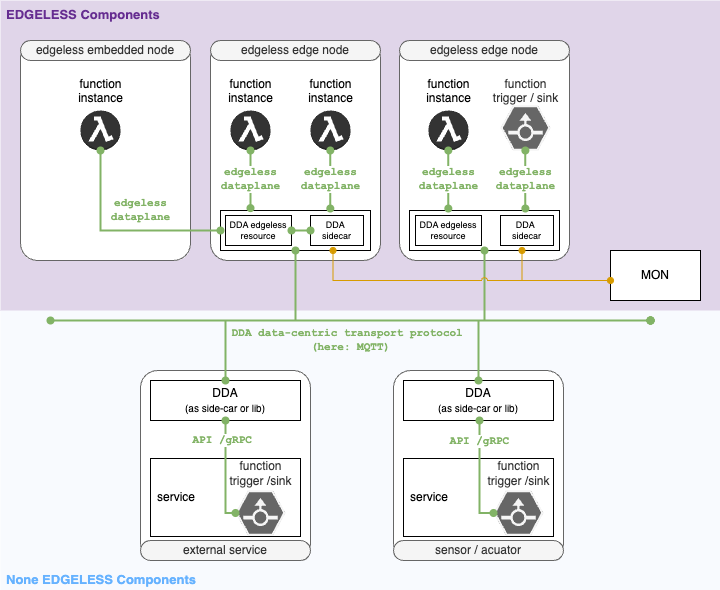

The diagram above was exported from draw.io. Its source (the exported page's mxGraphModel, read from the mxfile embedded in the PNG):
<mxGraphModel dx="1434" dy="907" grid="1" gridSize="10" guides="1" tooltips="1" connect="1" arrows="1" fold="1" page="1" pageScale="1" pageWidth="827" pageHeight="1169" math="0" shadow="0">
  <root>
    <mxCell id="0" />
    <mxCell id="1" parent="0" />
    <mxCell id="8tE572EiVAvirtC-CvXD-9" value="&lt;font color=&quot;#66b2ff&quot;&gt;None EDGELESS Components&lt;/font&gt;" style="rounded=0;whiteSpace=wrap;html=1;labelBackgroundColor=none;fillColor=#dae8fc;strokeColor=none;opacity=20;align=left;verticalAlign=bottom;fontStyle=1;fontSize=13;spacingLeft=4;fontColor=#6666FF;" vertex="1" parent="1">
      <mxGeometry x="30" y="370" width="720" height="280" as="geometry" />
    </mxCell>
    <mxCell id="8tE572EiVAvirtC-CvXD-1" value="&lt;span style=&quot;font-family: Helvetica; font-size: 13px; font-style: normal; font-variant-ligatures: normal; font-variant-caps: normal; font-weight: 700; letter-spacing: normal; orphans: 2; text-indent: 0px; text-transform: none; widows: 2; word-spacing: 0px; -webkit-text-stroke-width: 0px; white-space: normal; text-decoration-thickness: initial; text-decoration-style: initial; text-decoration-color: initial; float: none; display: inline !important;&quot;&gt;&lt;font color=&quot;#662d91&quot;&gt;EDGELESS Components&lt;/font&gt;&lt;/span&gt;" style="rounded=0;whiteSpace=wrap;html=1;labelBackgroundColor=none;fillColor=#662D91;strokeColor=none;opacity=20;verticalAlign=top;align=left;fontColor=default;spacingLeft=4;" vertex="1" parent="1">
      <mxGeometry x="30" y="60" width="720" height="310" as="geometry" />
    </mxCell>
    <mxCell id="x9sjEWlANd0kx8xq5MPh-4" value="" style="group;fillColor=default;rounded=1;arcSize=10;" parent="1" vertex="1" connectable="0">
      <mxGeometry x="240" y="100" width="170" height="220" as="geometry" />
    </mxCell>
    <mxCell id="x9sjEWlANd0kx8xq5MPh-1" value="" style="rounded=1;whiteSpace=wrap;html=1;fillColor=none;arcSize=10;fontColor=#333333;strokeColor=#666666;" parent="x9sjEWlANd0kx8xq5MPh-4" vertex="1">
      <mxGeometry width="170" height="220" as="geometry" />
    </mxCell>
    <mxCell id="x9sjEWlANd0kx8xq5MPh-2" value="edgeless edge node" style="rounded=1;whiteSpace=wrap;html=1;fillColor=#f5f5f5;arcSize=50;fontColor=#333333;strokeColor=#666666;" parent="x9sjEWlANd0kx8xq5MPh-4" vertex="1">
      <mxGeometry width="170" height="20" as="geometry" />
    </mxCell>
    <mxCell id="x9sjEWlANd0kx8xq5MPh-19" value="" style="rounded=0;whiteSpace=wrap;html=1;verticalAlign=bottom;" parent="x9sjEWlANd0kx8xq5MPh-4" vertex="1">
      <mxGeometry x="10" y="170" width="150" height="40" as="geometry" />
    </mxCell>
    <mxCell id="x9sjEWlANd0kx8xq5MPh-26" value="function&lt;br&gt;instance" style="outlineConnect=0;dashed=0;verticalLabelPosition=bottom;verticalAlign=top;align=center;html=1;shape=mxgraph.aws3.lambda_function;fillColor=#333333;strokeColor=none;spacingTop=-80;" parent="x9sjEWlANd0kx8xq5MPh-4" vertex="1">
      <mxGeometry x="20" y="70" width="40" height="40" as="geometry" />
    </mxCell>
    <mxCell id="x9sjEWlANd0kx8xq5MPh-27" value="function&lt;br&gt;instance" style="outlineConnect=0;dashed=0;verticalLabelPosition=bottom;verticalAlign=top;align=center;html=1;shape=mxgraph.aws3.lambda_function;fillColor=#333333;strokeColor=none;spacingTop=-80;" parent="x9sjEWlANd0kx8xq5MPh-4" vertex="1">
      <mxGeometry x="100" y="70" width="40" height="40" as="geometry" />
    </mxCell>
    <mxCell id="x9sjEWlANd0kx8xq5MPh-5" value="edgeless&lt;br&gt;dataplane" style="edgeStyle=orthogonalEdgeStyle;rounded=0;orthogonalLoop=1;jettySize=auto;html=1;endArrow=oval;fontFamily=Courier New;strokeColor=#82b366;fontColor=#82B366;strokeWidth=2;startArrow=oval;startFill=1;endFill=1;fillColor=#d5e8d4;fontStyle=1;jumpStyle=arc;entryX=0.2;entryY=-0.06;entryDx=0;entryDy=0;entryPerimeter=0;" parent="x9sjEWlANd0kx8xq5MPh-4" target="x9sjEWlANd0kx8xq5MPh-19" edge="1">
      <mxGeometry relative="1" as="geometry">
        <Array as="points">
          <mxPoint x="40" y="130" />
          <mxPoint x="40" y="130" />
        </Array>
        <mxPoint x="40" y="110" as="sourcePoint" />
        <mxPoint x="-90" y="370" as="targetPoint" />
      </mxGeometry>
    </mxCell>
    <mxCell id="x9sjEWlANd0kx8xq5MPh-31" value="edgeless&lt;br&gt;dataplane" style="edgeStyle=orthogonalEdgeStyle;rounded=0;orthogonalLoop=1;jettySize=auto;html=1;endArrow=oval;fontFamily=Courier New;strokeColor=#82b366;fontColor=#82B366;strokeWidth=2;startArrow=oval;startFill=1;endFill=1;fillColor=#d5e8d4;fontStyle=1;jumpStyle=arc;entryX=0.2;entryY=-0.06;entryDx=0;entryDy=0;entryPerimeter=0;" parent="x9sjEWlANd0kx8xq5MPh-4" edge="1">
      <mxGeometry relative="1" as="geometry">
        <Array as="points">
          <mxPoint x="119.82" y="130" />
          <mxPoint x="119.82" y="130" />
        </Array>
        <mxPoint x="119.82" y="110" as="sourcePoint" />
        <mxPoint x="119.82" y="168" as="targetPoint" />
      </mxGeometry>
    </mxCell>
    <mxCell id="8tE572EiVAvirtC-CvXD-2" value="DDA edgeless resource" style="rounded=0;whiteSpace=wrap;html=1;fontSize=9;" vertex="1" parent="x9sjEWlANd0kx8xq5MPh-4">
      <mxGeometry x="15" y="175" width="66" height="30" as="geometry" />
    </mxCell>
    <mxCell id="8tE572EiVAvirtC-CvXD-3" value="DDA&amp;nbsp;&lt;div style=&quot;font-size: 9px;&quot;&gt;sidecar&lt;/div&gt;" style="rounded=0;whiteSpace=wrap;html=1;fontSize=9;" vertex="1" parent="x9sjEWlANd0kx8xq5MPh-4">
      <mxGeometry x="100" y="175" width="53" height="30" as="geometry" />
    </mxCell>
    <mxCell id="8tE572EiVAvirtC-CvXD-5" value="" style="edgeStyle=orthogonalEdgeStyle;rounded=0;orthogonalLoop=1;jettySize=auto;html=1;endArrow=oval;fontFamily=Courier New;strokeColor=#82b366;fontColor=#82B366;strokeWidth=2;startArrow=oval;startFill=1;endFill=1;fillColor=#d5e8d4;fontStyle=1;jumpStyle=arc;entryX=0;entryY=0.5;entryDx=0;entryDy=0;exitX=1;exitY=0.5;exitDx=0;exitDy=0;" edge="1" parent="x9sjEWlANd0kx8xq5MPh-4" source="8tE572EiVAvirtC-CvXD-2" target="8tE572EiVAvirtC-CvXD-3">
      <mxGeometry x="-0.6098" relative="1" as="geometry">
        <Array as="points">
          <mxPoint x="100" y="190" />
          <mxPoint x="100" y="190" />
        </Array>
        <mxPoint x="25" y="390" as="sourcePoint" />
        <mxPoint x="35" y="483" as="targetPoint" />
        <mxPoint as="offset" />
      </mxGeometry>
    </mxCell>
    <mxCell id="x9sjEWlANd0kx8xq5MPh-12" value="" style="group;verticalAlign=bottom;fillColor=default;rounded=1;arcSize=10;" parent="1" vertex="1" connectable="0">
      <mxGeometry x="429" y="100" width="170" height="220" as="geometry" />
    </mxCell>
    <mxCell id="x9sjEWlANd0kx8xq5MPh-13" value="" style="rounded=1;whiteSpace=wrap;html=1;fillColor=none;arcSize=10;fontColor=#333333;strokeColor=#666666;" parent="x9sjEWlANd0kx8xq5MPh-12" vertex="1">
      <mxGeometry width="170" height="220" as="geometry" />
    </mxCell>
    <mxCell id="x9sjEWlANd0kx8xq5MPh-14" value="edgeless edge node" style="rounded=1;whiteSpace=wrap;html=1;fillColor=#f5f5f5;arcSize=50;fontColor=#333333;strokeColor=#666666;" parent="x9sjEWlANd0kx8xq5MPh-12" vertex="1">
      <mxGeometry width="170" height="20" as="geometry" />
    </mxCell>
    <mxCell id="x9sjEWlANd0kx8xq5MPh-25" value="" style="rounded=0;whiteSpace=wrap;html=1;verticalAlign=bottom;" parent="x9sjEWlANd0kx8xq5MPh-12" vertex="1">
      <mxGeometry x="10" y="170" width="150" height="40" as="geometry" />
    </mxCell>
    <mxCell id="x9sjEWlANd0kx8xq5MPh-28" value="function&lt;br&gt;instance" style="outlineConnect=0;dashed=0;verticalLabelPosition=bottom;verticalAlign=top;align=center;html=1;shape=mxgraph.aws3.lambda_function;fillColor=#333333;strokeColor=none;spacingTop=-80;" parent="x9sjEWlANd0kx8xq5MPh-12" vertex="1">
      <mxGeometry x="29" y="70" width="40" height="40" as="geometry" />
    </mxCell>
    <mxCell id="x9sjEWlANd0kx8xq5MPh-32" value="edgeless&lt;br&gt;dataplane" style="edgeStyle=orthogonalEdgeStyle;rounded=0;orthogonalLoop=1;jettySize=auto;html=1;endArrow=oval;fontFamily=Courier New;strokeColor=#82b366;fontColor=#82B366;strokeWidth=2;startArrow=oval;startFill=1;endFill=1;fillColor=#d5e8d4;fontStyle=1;jumpStyle=arc;entryX=0.2;entryY=-0.06;entryDx=0;entryDy=0;entryPerimeter=0;" parent="x9sjEWlANd0kx8xq5MPh-12" edge="1">
      <mxGeometry relative="1" as="geometry">
        <Array as="points">
          <mxPoint x="48.81999999999999" y="130" />
          <mxPoint x="48.81999999999999" y="130" />
        </Array>
        <mxPoint x="48.81999999999999" y="110" as="sourcePoint" />
        <mxPoint x="48.81999999999999" y="168" as="targetPoint" />
      </mxGeometry>
    </mxCell>
    <mxCell id="x9sjEWlANd0kx8xq5MPh-47" value="function&lt;br&gt;trigger / sink" style="verticalLabelPosition=bottom;sketch=0;html=1;fillColor=#f5f5f5;strokeColor=#666666;verticalAlign=top;align=center;points=[[0,0.5,0],[0.125,0.25,0],[0.25,0,0],[0.5,0,0],[0.75,0,0],[0.875,0.25,0],[1,0.5,0],[0.875,0.75,0],[0.75,1,0],[0.5,1,0],[0.125,0.75,0]];pointerEvents=1;shape=mxgraph.cisco_safe.compositeIcon;bgIcon=mxgraph.cisco_safe.design.blank_device;resIcon=mxgraph.cisco_safe.design.flow_sensor_2;fontColor=#333333;spacingTop=-80;" parent="x9sjEWlANd0kx8xq5MPh-12" vertex="1">
      <mxGeometry x="101" y="65" width="50" height="45" as="geometry" />
    </mxCell>
    <mxCell id="x9sjEWlANd0kx8xq5MPh-48" value="edgeless&lt;br&gt;dataplane" style="edgeStyle=orthogonalEdgeStyle;rounded=0;orthogonalLoop=1;jettySize=auto;html=1;endArrow=oval;fontFamily=Courier New;strokeColor=#82b366;fontColor=#82B366;strokeWidth=2;startArrow=oval;startFill=1;endFill=1;fillColor=#d5e8d4;fontStyle=1;jumpStyle=arc;entryX=0.2;entryY=-0.06;entryDx=0;entryDy=0;entryPerimeter=0;" parent="x9sjEWlANd0kx8xq5MPh-12" edge="1">
      <mxGeometry relative="1" as="geometry">
        <Array as="points">
          <mxPoint x="125.86999999999999" y="130" />
          <mxPoint x="125.86999999999999" y="130" />
        </Array>
        <mxPoint x="125.86999999999999" y="110" as="sourcePoint" />
        <mxPoint x="125.86999999999999" y="168" as="targetPoint" />
        <mxPoint as="offset" />
      </mxGeometry>
    </mxCell>
    <mxCell id="8tE572EiVAvirtC-CvXD-6" value="DDA&amp;nbsp;&lt;div style=&quot;font-size: 9px;&quot;&gt;sidecar&lt;/div&gt;" style="rounded=0;whiteSpace=wrap;html=1;fontSize=9;" vertex="1" parent="x9sjEWlANd0kx8xq5MPh-12">
      <mxGeometry x="101" y="175" width="53" height="30" as="geometry" />
    </mxCell>
    <mxCell id="8tE572EiVAvirtC-CvXD-7" value="DDA edgeless resource" style="rounded=0;whiteSpace=wrap;html=1;fontSize=9;" vertex="1" parent="x9sjEWlANd0kx8xq5MPh-12">
      <mxGeometry x="16" y="175" width="66" height="30" as="geometry" />
    </mxCell>
    <mxCell id="x9sjEWlANd0kx8xq5MPh-15" value="" style="group;fillColor=default;rounded=1;arcSize=9;" parent="1" vertex="1" connectable="0">
      <mxGeometry x="50" y="100" width="170" height="220" as="geometry" />
    </mxCell>
    <mxCell id="x9sjEWlANd0kx8xq5MPh-16" value="" style="rounded=1;whiteSpace=wrap;html=1;fillColor=none;arcSize=10;fontColor=#333333;strokeColor=#666666;" parent="x9sjEWlANd0kx8xq5MPh-15" vertex="1">
      <mxGeometry width="170" height="220" as="geometry" />
    </mxCell>
    <mxCell id="x9sjEWlANd0kx8xq5MPh-17" value="edgeless embedded node" style="rounded=1;whiteSpace=wrap;html=1;fillColor=#f5f5f5;arcSize=50;fontColor=#333333;strokeColor=#666666;" parent="x9sjEWlANd0kx8xq5MPh-15" vertex="1">
      <mxGeometry width="170" height="20" as="geometry" />
    </mxCell>
    <mxCell id="x9sjEWlANd0kx8xq5MPh-18" value="function&lt;br&gt;instance" style="outlineConnect=0;dashed=0;verticalLabelPosition=bottom;verticalAlign=top;align=center;html=1;shape=mxgraph.aws3.lambda_function;fillColor=#333333;strokeColor=none;spacingTop=-80;" parent="x9sjEWlANd0kx8xq5MPh-15" vertex="1">
      <mxGeometry x="60" y="70" width="40" height="40" as="geometry" />
    </mxCell>
    <mxCell id="x9sjEWlANd0kx8xq5MPh-33" value="edgeless&lt;br&gt;dataplane" style="edgeStyle=orthogonalEdgeStyle;rounded=0;orthogonalLoop=1;jettySize=auto;html=1;endArrow=oval;fontFamily=Courier New;strokeColor=#82b366;fontColor=#82B366;strokeWidth=2;startArrow=oval;startFill=1;endFill=1;fillColor=#d5e8d4;fontStyle=1;jumpStyle=arc;entryX=0;entryY=0.5;entryDx=0;entryDy=0;exitX=0.5;exitY=1;exitDx=0;exitDy=0;exitPerimeter=0;" parent="1" source="x9sjEWlANd0kx8xq5MPh-18" target="x9sjEWlANd0kx8xq5MPh-19" edge="1">
      <mxGeometry x="0.2" y="20" relative="1" as="geometry">
        <Array as="points" />
        <mxPoint x="129.82" y="230" as="sourcePoint" />
        <mxPoint x="129.82" y="288" as="targetPoint" />
        <mxPoint as="offset" />
      </mxGeometry>
    </mxCell>
    <mxCell id="x9sjEWlANd0kx8xq5MPh-35" value="" style="edgeStyle=orthogonalEdgeStyle;rounded=0;orthogonalLoop=1;jettySize=auto;html=1;strokeWidth=1;fontColor=#D79B00;startArrow=oval;startFill=1;endArrow=oval;endFill=1;fillColor=#ffe6cc;strokeColor=#d79b00;fontFamily=Courier New;fontStyle=1;jumpStyle=arc;entryX=0.75;entryY=1;entryDx=0;entryDy=0;" parent="1" target="x9sjEWlANd0kx8xq5MPh-25" edge="1">
      <mxGeometry relative="1" as="geometry">
        <mxPoint x="720" y="340" as="sourcePoint" />
        <mxPoint x="325" y="310" as="targetPoint" />
        <Array as="points">
          <mxPoint x="552" y="340" />
        </Array>
      </mxGeometry>
    </mxCell>
    <mxCell id="x9sjEWlANd0kx8xq5MPh-34" value="MON" style="rounded=0;whiteSpace=wrap;html=1;" parent="1" vertex="1">
      <mxGeometry x="640" y="310" width="90" height="50" as="geometry" />
    </mxCell>
    <mxCell id="x9sjEWlANd0kx8xq5MPh-37" value="" style="edgeStyle=orthogonalEdgeStyle;rounded=0;orthogonalLoop=1;jettySize=auto;html=1;endArrow=oval;fontFamily=Courier New;strokeColor=#82b366;fontColor=#82B366;strokeWidth=2;startArrow=oval;startFill=1;endFill=1;fillColor=#d5e8d4;fontStyle=1;jumpStyle=none;exitX=0.5;exitY=1;exitDx=0;exitDy=0;" parent="1" source="x9sjEWlANd0kx8xq5MPh-19" edge="1">
      <mxGeometry x="0.0118" y="10" relative="1" as="geometry">
        <Array as="points">
          <mxPoint x="325" y="380" />
        </Array>
        <mxPoint x="308.46000000000004" y="410" as="sourcePoint" />
        <mxPoint x="680" y="380" as="targetPoint" />
        <mxPoint as="offset" />
      </mxGeometry>
    </mxCell>
    <mxCell id="x9sjEWlANd0kx8xq5MPh-40" value="" style="edgeStyle=orthogonalEdgeStyle;rounded=0;orthogonalLoop=1;jettySize=auto;html=1;endArrow=oval;fontFamily=Courier New;strokeColor=#82b366;fontColor=#82B366;strokeWidth=2;startArrow=oval;startFill=1;endFill=1;fillColor=#d5e8d4;fontStyle=1;jumpStyle=none;exitX=0.5;exitY=1;exitDx=0;exitDy=0;" parent="1" source="x9sjEWlANd0kx8xq5MPh-25" edge="1">
      <mxGeometry x="0.0118" y="10" relative="1" as="geometry">
        <Array as="points">
          <mxPoint x="514" y="380" />
        </Array>
        <mxPoint x="335" y="320" as="sourcePoint" />
        <mxPoint x="680" y="380" as="targetPoint" />
        <mxPoint as="offset" />
      </mxGeometry>
    </mxCell>
    <mxCell id="x9sjEWlANd0kx8xq5MPh-8" value="" style="edgeStyle=orthogonalEdgeStyle;rounded=0;orthogonalLoop=1;jettySize=auto;html=1;strokeWidth=1;fontColor=#D79B00;startArrow=oval;startFill=1;endArrow=oval;endFill=1;fillColor=#ffe6cc;strokeColor=#d79b00;fontFamily=Courier New;fontStyle=1;jumpStyle=arc;entryX=0.75;entryY=1;entryDx=0;entryDy=0;" parent="1" target="x9sjEWlANd0kx8xq5MPh-19" edge="1">
      <mxGeometry x="-0.5871" relative="1" as="geometry">
        <mxPoint x="640" y="340" as="sourcePoint" />
        <mxPoint x="380" y="330" as="targetPoint" />
        <Array as="points">
          <mxPoint x="363" y="340" />
        </Array>
        <mxPoint as="offset" />
      </mxGeometry>
    </mxCell>
    <mxCell id="x9sjEWlANd0kx8xq5MPh-52" value="" style="group;labelBackgroundColor=none;fillColor=default;rounded=1;arcSize=9;" parent="1" vertex="1" connectable="0">
      <mxGeometry x="170" y="430" width="170" height="190" as="geometry" />
    </mxCell>
    <mxCell id="x9sjEWlANd0kx8xq5MPh-42" value="" style="rounded=1;whiteSpace=wrap;html=1;fillColor=none;arcSize=10;fontColor=#333333;strokeColor=#666666;" parent="x9sjEWlANd0kx8xq5MPh-52" vertex="1">
      <mxGeometry width="170" height="190" as="geometry" />
    </mxCell>
    <mxCell id="x9sjEWlANd0kx8xq5MPh-43" value="external service" style="rounded=1;whiteSpace=wrap;html=1;fillColor=#f5f5f5;arcSize=50;fontColor=#333333;strokeColor=#666666;" parent="x9sjEWlANd0kx8xq5MPh-52" vertex="1">
      <mxGeometry y="170" width="170" height="20" as="geometry" />
    </mxCell>
    <mxCell id="x9sjEWlANd0kx8xq5MPh-44" value="DDA&lt;br&gt;&lt;font style=&quot;font-size: 10px;&quot;&gt;(as side-car or lib)&lt;/font&gt;" style="rounded=0;whiteSpace=wrap;html=1;" parent="x9sjEWlANd0kx8xq5MPh-52" vertex="1">
      <mxGeometry x="10" y="10" width="150" height="40" as="geometry" />
    </mxCell>
    <mxCell id="x9sjEWlANd0kx8xq5MPh-49" value="service" style="rounded=0;whiteSpace=wrap;html=1;align=left;spacingLeft=5;" parent="x9sjEWlANd0kx8xq5MPh-52" vertex="1">
      <mxGeometry x="10" y="88" width="150" height="78" as="geometry" />
    </mxCell>
    <mxCell id="x9sjEWlANd0kx8xq5MPh-6" value="function &lt;br&gt;trigger /sink" style="verticalLabelPosition=top;sketch=0;html=1;fillColor=#f5f5f5;strokeColor=#666666;verticalAlign=bottom;align=center;points=[[0,0.5,0],[0.125,0.25,0],[0.25,0,0],[0.5,0,0],[0.75,0,0],[0.875,0.25,0],[1,0.5,0],[0.875,0.75,0],[0.75,1,0],[0.5,1,0],[0.125,0.75,0]];pointerEvents=1;shape=mxgraph.cisco_safe.compositeIcon;bgIcon=mxgraph.cisco_safe.design.blank_device;resIcon=mxgraph.cisco_safe.design.flow_sensor_2;fontColor=#333333;spacingTop=-83;labelPosition=center;" parent="x9sjEWlANd0kx8xq5MPh-52" vertex="1">
      <mxGeometry x="95" y="120" width="50" height="45" as="geometry" />
    </mxCell>
    <mxCell id="x9sjEWlANd0kx8xq5MPh-54" value="API /gRPC&amp;nbsp;" style="edgeStyle=orthogonalEdgeStyle;rounded=0;orthogonalLoop=1;jettySize=auto;html=1;endArrow=oval;fontFamily=Courier New;strokeColor=#82b366;fontColor=#82B366;strokeWidth=2;startArrow=oval;startFill=1;endFill=1;fillColor=#d5e8d4;fontStyle=1;jumpStyle=arc;entryX=0;entryY=0.5;entryDx=0;entryDy=0;entryPerimeter=0;exitX=0.5;exitY=1;exitDx=0;exitDy=0;" parent="x9sjEWlANd0kx8xq5MPh-52" source="x9sjEWlANd0kx8xq5MPh-44" target="x9sjEWlANd0kx8xq5MPh-6" edge="1">
      <mxGeometry x="-0.6098" relative="1" as="geometry">
        <Array as="points">
          <mxPoint x="85" y="143" />
        </Array>
        <mxPoint x="80.02999999999997" y="50" as="sourcePoint" />
        <mxPoint x="80.02999999999997" y="108" as="targetPoint" />
        <mxPoint as="offset" />
      </mxGeometry>
    </mxCell>
    <mxCell id="x9sjEWlANd0kx8xq5MPh-55" value="" style="group;fillColor=default;rounded=1;arcSize=10;" parent="1" vertex="1" connectable="0">
      <mxGeometry x="423" y="430" width="170" height="190" as="geometry" />
    </mxCell>
    <mxCell id="x9sjEWlANd0kx8xq5MPh-56" value="" style="rounded=1;whiteSpace=wrap;html=1;fillColor=none;arcSize=10;fontColor=#333333;strokeColor=#666666;" parent="x9sjEWlANd0kx8xq5MPh-55" vertex="1">
      <mxGeometry width="170" height="190" as="geometry" />
    </mxCell>
    <mxCell id="x9sjEWlANd0kx8xq5MPh-57" value="sensor / acuator" style="rounded=1;whiteSpace=wrap;html=1;fillColor=#f5f5f5;arcSize=50;fontColor=#333333;strokeColor=#666666;" parent="x9sjEWlANd0kx8xq5MPh-55" vertex="1">
      <mxGeometry y="170" width="170" height="20" as="geometry" />
    </mxCell>
    <mxCell id="x9sjEWlANd0kx8xq5MPh-58" value="DDA&lt;div&gt;&lt;font style=&quot;font-size: 10px;&quot;&gt;(as side-car or lib)&lt;/font&gt;&lt;/div&gt;" style="rounded=0;whiteSpace=wrap;html=1;" parent="x9sjEWlANd0kx8xq5MPh-55" vertex="1">
      <mxGeometry x="10" y="10" width="150" height="40" as="geometry" />
    </mxCell>
    <mxCell id="x9sjEWlANd0kx8xq5MPh-59" value="service" style="rounded=0;whiteSpace=wrap;html=1;align=left;spacingLeft=5;" parent="x9sjEWlANd0kx8xq5MPh-55" vertex="1">
      <mxGeometry x="10" y="88" width="150" height="78" as="geometry" />
    </mxCell>
    <mxCell id="x9sjEWlANd0kx8xq5MPh-60" value="function &lt;br&gt;trigger /sink" style="verticalLabelPosition=top;sketch=0;html=1;fillColor=#f5f5f5;strokeColor=#666666;verticalAlign=bottom;align=center;points=[[0,0.5,0],[0.125,0.25,0],[0.25,0,0],[0.5,0,0],[0.75,0,0],[0.875,0.25,0],[1,0.5,0],[0.875,0.75,0],[0.75,1,0],[0.5,1,0],[0.125,0.75,0]];pointerEvents=1;shape=mxgraph.cisco_safe.compositeIcon;bgIcon=mxgraph.cisco_safe.design.blank_device;resIcon=mxgraph.cisco_safe.design.flow_sensor_2;fontColor=#333333;spacingTop=-83;labelPosition=center;" parent="x9sjEWlANd0kx8xq5MPh-55" vertex="1">
      <mxGeometry x="100" y="120" width="50" height="45" as="geometry" />
    </mxCell>
    <mxCell id="x9sjEWlANd0kx8xq5MPh-61" value="API /gRPC" style="edgeStyle=orthogonalEdgeStyle;rounded=0;orthogonalLoop=1;jettySize=auto;html=1;endArrow=oval;fontFamily=Courier New;strokeColor=#82b366;fontColor=#82B366;strokeWidth=2;startArrow=oval;startFill=1;endFill=1;fillColor=#d5e8d4;fontStyle=1;jumpStyle=arc;entryX=0;entryY=0.5;entryDx=0;entryDy=0;entryPerimeter=0;" parent="x9sjEWlANd0kx8xq5MPh-55" target="x9sjEWlANd0kx8xq5MPh-60" edge="1">
      <mxGeometry x="-0.6098" relative="1" as="geometry">
        <Array as="points">
          <mxPoint x="86" y="50" />
          <mxPoint x="86" y="143" />
        </Array>
        <mxPoint x="86" y="50" as="sourcePoint" />
        <mxPoint x="80.02999999999997" y="108" as="targetPoint" />
        <mxPoint as="offset" />
      </mxGeometry>
    </mxCell>
    <mxCell id="x9sjEWlANd0kx8xq5MPh-63" value="" style="edgeStyle=orthogonalEdgeStyle;rounded=0;orthogonalLoop=1;jettySize=auto;html=1;endArrow=oval;fontFamily=Courier New;strokeColor=#82b366;fontColor=#82B366;strokeWidth=2;startArrow=oval;startFill=1;endFill=1;fillColor=#d5e8d4;fontStyle=1;jumpStyle=none;exitX=0.5;exitY=0;exitDx=0;exitDy=0;" parent="1" source="x9sjEWlANd0kx8xq5MPh-58" edge="1">
      <mxGeometry x="0.0118" y="10" relative="1" as="geometry">
        <Array as="points">
          <mxPoint x="508" y="380" />
        </Array>
        <mxPoint x="519" y="350" as="sourcePoint" />
        <mxPoint x="680" y="380" as="targetPoint" />
        <mxPoint as="offset" />
      </mxGeometry>
    </mxCell>
    <mxCell id="x9sjEWlANd0kx8xq5MPh-64" value="" style="edgeStyle=orthogonalEdgeStyle;rounded=0;orthogonalLoop=1;jettySize=auto;html=1;endArrow=oval;fontFamily=Courier New;strokeColor=#82b366;fontColor=#82B366;strokeWidth=2;startArrow=oval;startFill=1;endFill=1;fillColor=#d5e8d4;fontStyle=1;jumpStyle=none;exitX=0.5;exitY=0;exitDx=0;exitDy=0;" parent="1" source="x9sjEWlANd0kx8xq5MPh-44" edge="1">
      <mxGeometry x="0.0118" y="10" relative="1" as="geometry">
        <Array as="points">
          <mxPoint x="255" y="380" />
        </Array>
        <mxPoint x="245" y="430.0000000000001" as="sourcePoint" />
        <mxPoint x="680" y="380" as="targetPoint" />
        <mxPoint as="offset" />
      </mxGeometry>
    </mxCell>
    <mxCell id="x9sjEWlANd0kx8xq5MPh-38" value="DDA data-centric transport protocol&amp;nbsp;&lt;div&gt;(here: MQTT)&lt;/div&gt;" style="edgeStyle=orthogonalEdgeStyle;rounded=0;orthogonalLoop=1;jettySize=auto;html=1;endArrow=oval;fontFamily=Courier New;strokeColor=#82b366;fontColor=#82B366;strokeWidth=2;startArrow=oval;startFill=1;endFill=1;fillColor=#d5e8d4;fontStyle=1;jumpStyle=none;anchorPointDirection=1;labelBackgroundColor=none;" parent="1" edge="1">
      <mxGeometry y="-20" relative="1" as="geometry">
        <Array as="points">
          <mxPoint x="680" y="380" />
        </Array>
        <mxPoint x="80" y="380" as="sourcePoint" />
        <mxPoint x="680" y="380" as="targetPoint" />
        <mxPoint as="offset" />
      </mxGeometry>
    </mxCell>
  </root>
</mxGraphModel>